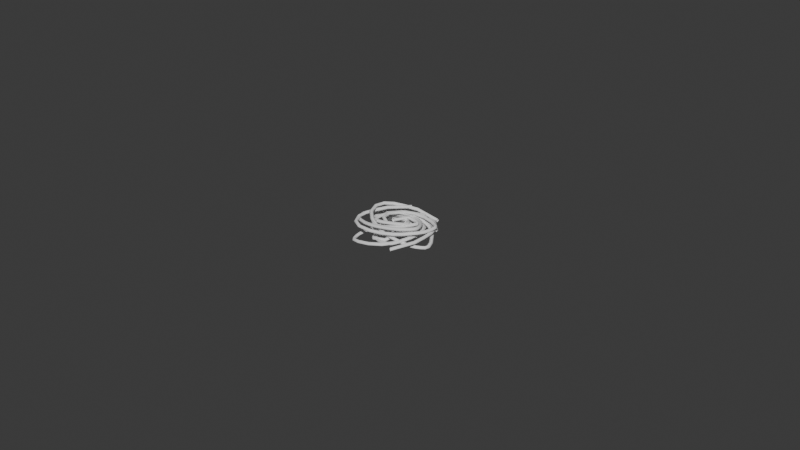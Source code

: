 # Source: noodles.blend  (saved by Blender 5.1.30; exported with 4.5.12 LTS)
import bpy
from mathutils import Matrix  # noqa: F401  (used for matrix-valued properties, if any)

bpy.ops.wm.read_factory_settings(use_empty=True)
scene = bpy.context.scene
scene.name = 'Scene'

# ---- collections
col_collection = bpy.data.collections.new('Collection'); scene.collection.children.link(col_collection)

# ---- world
world_world = bpy.data.worlds.new('World'); scene.world = world_world
world_world.use_nodes = True; world_world.node_tree.nodes.clear()
_N = world_world.node_tree.nodes; _L = world_world.node_tree.links
n0 = _N.new('ShaderNodeOutputWorld'); n0.name = 'World Output'; n0.location = (200, 100)
n1 = _N.new('ShaderNodeBackground'); n1.name = 'Background'; n1.location = (-200, 100)
n1.inputs[0].default_value = (0.05088, 0.05088, 0.05088, 1.0)
_L.new(n1.outputs[0], n0.inputs[0])
n0.is_active_output = True
world_world.color = (0.05088, 0.05088, 0.05088)
world_world.sun_shadow_jitter_overblur = 0.0

# ---- curves / text
cu_nurbspath = bpy.data.curves.new('NurbsPath', 'CURVE')
cu_nurbspath.dimensions = '3D'
_sp = cu_nurbspath.splines.new('NURBS'); _sp.points.add(17)
_sp.points.foreach_set('co', [0.5826, -3.47e-07, -0.8045, 1.0, 0.6096, -3.506e-07, -1.014, 1.0, 0.5014, -3.361e-07, -1.129, 1.0, 0.4744, -3.325e-07, -1.325, 1.0, 0.1566, -2.898e-07, -1.386, 1.0, -0.01914, -2.661e-07, -1.001, 1.0, 0.02086, -1.372e-07, -0.8721, 1.0, 0.0338, -4.542e-09, -0.6828, 1.0, 0.1346, 1.163e-07, -0.6152, 1.0, 0.1549, 1.135e-07, -0.5476, 1.0, 0.5132, 6.54e-08, -0.7504, 1.0, 0.4856, 2.035e-07, -1.102, 1.0, 0.1543, 2.48e-07, -1.264, 1.0, 0.1341, 2.507e-07, -0.9262, 1.0, 0.2287, 2.38e-07, -0.7775, 1.0, 0.1882, 2.434e-07, -0.6963, 1.0, 0.4586, 2.071e-07, -0.8789, 1.0, 0.3031, 2.28e-07, -0.9803, 1.0])
_sp.order_u = 5
_sp.order_v = 0
_sp.resolution_u = 2
_sp.use_endpoint_u = True
cu_nurbspath.use_path = True
cu_nurbspath.bevel_mode = 'PROFILE'
cu_nurbspath.bevel_profile.use_clip = True
cu_nurbspath.bevel_resolution = 1
cu_nurbspath.bevel_depth = 0.02
cu_nurbspath.resolution_u = 2
cu_nurbspath.fill_mode = 'FULL'
cu_nurbspath_001 = bpy.data.curves.new('NurbsPath.001', 'CURVE')
cu_nurbspath_001.dimensions = '3D'
_sp = cu_nurbspath_001.splines.new('NURBS'); _sp.points.add(17)
_sp.points.foreach_set('co', [0.5826, -3.47e-07, -0.8045, 1.0, 0.6096, -3.506e-07, -1.014, 1.0, 0.5014, -3.361e-07, -1.129, 1.0, 0.4744, -3.325e-07, -1.325, 1.0, 0.1566, -2.898e-07, -1.386, 1.0, -0.01914, -2.661e-07, -1.001, 1.0, 0.02086, -1.372e-07, -0.8721, 1.0, 0.0338, -4.542e-09, -0.6828, 1.0, 0.1346, 1.163e-07, -0.6152, 1.0, 0.1549, 1.135e-07, -0.5476, 1.0, 0.5132, 6.54e-08, -0.7504, 1.0, 0.4856, 2.035e-07, -1.102, 1.0, 0.1543, 2.48e-07, -1.264, 1.0, 0.1341, 2.507e-07, -0.9262, 1.0, 0.2287, 2.38e-07, -0.7775, 1.0, 0.1882, 2.434e-07, -0.6963, 1.0, 0.4586, 2.071e-07, -0.8789, 1.0, 0.3031, 2.28e-07, -0.9803, 1.0])
_sp.order_u = 5
_sp.order_v = 0
_sp.resolution_u = 2
_sp.use_endpoint_u = True
cu_nurbspath_001.use_path = True
cu_nurbspath_001.bevel_mode = 'PROFILE'
cu_nurbspath_001.bevel_profile.use_clip = True
cu_nurbspath_001.bevel_resolution = 1
cu_nurbspath_001.bevel_depth = 0.02
cu_nurbspath_001.resolution_u = 2
cu_nurbspath_001.fill_mode = 'FULL'
cu_nurbspath_002 = bpy.data.curves.new('NurbsPath.002', 'CURVE')
cu_nurbspath_002.dimensions = '3D'
_sp = cu_nurbspath_002.splines.new('NURBS'); _sp.points.add(17)
_sp.points.foreach_set('co', [0.5826, -3.47e-07, -0.8045, 1.0, 0.6096, -3.506e-07, -1.014, 1.0, 0.5014, -3.361e-07, -1.129, 1.0, 0.4744, -3.325e-07, -1.325, 1.0, 0.1566, -2.898e-07, -1.386, 1.0, -0.01914, -2.661e-07, -1.001, 1.0, 0.02086, -1.372e-07, -0.8721, 1.0, 0.0338, -4.542e-09, -0.6828, 1.0, 0.1346, 1.163e-07, -0.6152, 1.0, 0.1549, 1.135e-07, -0.5476, 1.0, 0.5132, 6.54e-08, -0.7504, 1.0, 0.4856, 2.035e-07, -1.102, 1.0, 0.1543, 2.48e-07, -1.264, 1.0, 0.1341, 2.507e-07, -0.9262, 1.0, 0.2287, 2.38e-07, -0.7775, 1.0, 0.1882, 2.434e-07, -0.6963, 1.0, 0.4586, 2.071e-07, -0.8789, 1.0, 0.3031, 2.28e-07, -0.9803, 1.0])
_sp.order_u = 5
_sp.order_v = 0
_sp.resolution_u = 2
_sp.use_endpoint_u = True
cu_nurbspath_002.use_path = True
cu_nurbspath_002.bevel_mode = 'PROFILE'
cu_nurbspath_002.bevel_profile.use_clip = True
cu_nurbspath_002.bevel_resolution = 1
cu_nurbspath_002.bevel_depth = 0.02
cu_nurbspath_002.resolution_u = 2
cu_nurbspath_002.fill_mode = 'FULL'
cu_nurbspath_003 = bpy.data.curves.new('NurbsPath.003', 'CURVE')
cu_nurbspath_003.dimensions = '3D'
_sp = cu_nurbspath_003.splines.new('NURBS'); _sp.points.add(17)
_sp.points.foreach_set('co', [0.5826, -3.47e-07, -0.8045, 1.0, 0.6096, -3.506e-07, -1.014, 1.0, 0.5014, -3.361e-07, -1.129, 1.0, 0.4744, -3.325e-07, -1.325, 1.0, 0.1566, -2.898e-07, -1.386, 1.0, -0.01914, -2.661e-07, -1.001, 1.0, 0.02086, -1.372e-07, -0.8721, 1.0, 0.0338, -4.542e-09, -0.6828, 1.0, 0.1346, 1.163e-07, -0.6152, 1.0, 0.1549, 1.135e-07, -0.5476, 1.0, 0.5132, 6.54e-08, -0.7504, 1.0, 0.4856, 2.035e-07, -1.102, 1.0, 0.1543, 2.48e-07, -1.264, 1.0, 0.1341, 2.507e-07, -0.9262, 1.0, 0.2287, 2.38e-07, -0.7775, 1.0, 0.1882, 2.434e-07, -0.6963, 1.0, 0.4586, 2.071e-07, -0.8789, 1.0, 0.3031, 2.28e-07, -0.9803, 1.0])
_sp.order_u = 5
_sp.order_v = 0
_sp.resolution_u = 2
_sp.use_endpoint_u = True
cu_nurbspath_003.use_path = True
cu_nurbspath_003.bevel_mode = 'PROFILE'
cu_nurbspath_003.bevel_profile.use_clip = True
cu_nurbspath_003.bevel_resolution = 1
cu_nurbspath_003.bevel_depth = 0.02
cu_nurbspath_003.resolution_u = 2
cu_nurbspath_003.fill_mode = 'FULL'
cu_nurbspath_004 = bpy.data.curves.new('NurbsPath.004', 'CURVE')
cu_nurbspath_004.dimensions = '3D'
_sp = cu_nurbspath_004.splines.new('NURBS'); _sp.points.add(17)
_sp.points.foreach_set('co', [0.5826, -3.47e-07, -0.8045, 1.0, 0.6096, -3.506e-07, -1.014, 1.0, 0.5014, -3.361e-07, -1.129, 1.0, 0.4744, -3.325e-07, -1.325, 1.0, 0.1566, -2.898e-07, -1.386, 1.0, -0.01914, -2.661e-07, -1.001, 1.0, 0.02086, -1.372e-07, -0.8721, 1.0, 0.0338, -4.542e-09, -0.6828, 1.0, 0.1346, 1.163e-07, -0.6152, 1.0, 0.1549, 1.135e-07, -0.5476, 1.0, 0.5132, 6.54e-08, -0.7504, 1.0, 0.4856, 2.035e-07, -1.102, 1.0, 0.1543, 2.48e-07, -1.264, 1.0, 0.1341, 2.507e-07, -0.9262, 1.0, 0.2287, 2.38e-07, -0.7775, 1.0, 0.1882, 2.434e-07, -0.6963, 1.0, 0.4586, 2.071e-07, -0.8789, 1.0, 0.3031, 2.28e-07, -0.9803, 1.0])
_sp.order_u = 5
_sp.order_v = 0
_sp.resolution_u = 2
_sp.use_endpoint_u = True
cu_nurbspath_004.use_path = True
cu_nurbspath_004.bevel_mode = 'PROFILE'
cu_nurbspath_004.bevel_profile.use_clip = True
cu_nurbspath_004.bevel_resolution = 1
cu_nurbspath_004.bevel_depth = 0.02
cu_nurbspath_004.resolution_u = 2
cu_nurbspath_004.fill_mode = 'FULL'

# ---- objects
ob_noodle = bpy.data.objects.new('noodle', cu_nurbspath)
ob_noodle_001 = bpy.data.objects.new('noodle.001', cu_nurbspath_001)
ob_noodle_002 = bpy.data.objects.new('noodle.002', cu_nurbspath_002)
ob_noodle_003 = bpy.data.objects.new('noodle.003', cu_nurbspath_003)
ob_noodle_004 = bpy.data.objects.new('noodle.004', cu_nurbspath_004)

# ---- transforms, parenting, visibility, modifiers, constraints
ob_noodle.location = (-9.313e-10, 0.5474, 0.5632)
ob_noodle.rotation_euler = (-1.571, 3.142, -0.8756)
ob_noodle_001.location = (0.08007, -0.06882, 0.3269)
ob_noodle_001.rotation_euler = (-1.36, 3.142, -1.571)
ob_noodle_002.location = (-1.57, -0.6177, 0.3682)
ob_noodle_002.rotation_euler = (-1.483, 3.252, -3.684)
ob_noodle_003.location = (-0.03049, -0.07659, 0.7104)
ob_noodle_003.rotation_euler = (-1.704, 2.99, -1.574)
ob_noodle_004.location = (-0.5022, -0.6891, 0.5369)
ob_noodle_004.rotation_euler = (-1.681, 3.276, -2.452)

# ---- collection membership
col_collection.objects.link(ob_noodle)
col_collection.objects.link(ob_noodle_001)
col_collection.objects.link(ob_noodle_002)
col_collection.objects.link(ob_noodle_003)
col_collection.objects.link(ob_noodle_004)

# ---- scene / render settings (as saved in the file)
scene.frame_start = 1; scene.frame_end = 250; scene.frame_set(1)
scene.render.engine = 'BLENDER_EEVEE_NEXT'
scene.render.bake_bias = 0.0
scene.render.bake_samples = 0
scene.cycles.sampling_pattern = 'TABULATED_SOBOL'
scene.eevee.use_volume_custom_range = False
bpy.context.view_layer.update()

# ---- added for rendering (the .blend has no active camera and no usable light): camera, sun
cam_auto = bpy.data.cameras.new('AutoCamera')
cam_auto.lens = 50.0
cam_auto.sensor_width = 36.0
cam_auto.clip_end = 1000.0
ob_auto_camera = bpy.data.objects.new('AutoCamera', cam_auto)
scene.collection.objects.link(ob_auto_camera)
ob_auto_camera.location = (5.02742, -6.92055, 5.25268)
ob_auto_camera.rotation_euler = (1.09748, -7.21219e-08, 0.694738)
scene.camera = ob_auto_camera
light_auto_sun = bpy.data.lights.new('AutoSun', 'SUN')
light_auto_sun.energy = 3.0
light_auto_sun.angle = 0.0523599
ob_auto_sun = bpy.data.objects.new('AutoSun', light_auto_sun)
scene.collection.objects.link(ob_auto_sun)
ob_auto_sun.rotation_euler = (0.872665, 0.174533, 0.523599)
bpy.context.view_layer.update()
